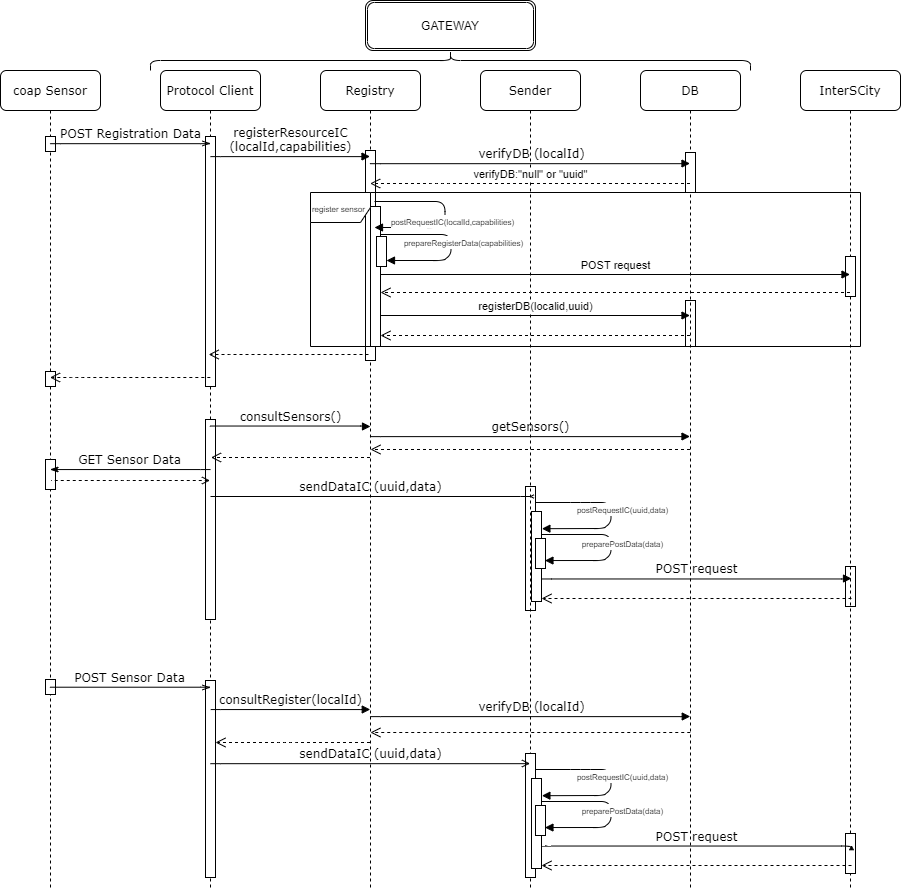

The diagram above was exported from draw.io. Its source (the exported page's mxGraphModel, read from the mxfile embedded in the PNG):
<mxGraphModel dx="1673" dy="908" grid="1" gridSize="10" guides="1" tooltips="1" connect="1" arrows="1" fold="1" page="1" pageScale="1" pageWidth="1100" pageHeight="850" background="#ffffff" math="0" shadow="0">
  <root>
    <mxCell id="0" />
    <mxCell id="1" parent="0" />
    <mxCell id="7baba1c4bc27f4b0-8" value="coap Sensor" style="shape=umlLifeline;perimeter=lifelinePerimeter;whiteSpace=wrap;html=1;container=1;collapsible=0;recursiveResize=0;outlineConnect=0;rounded=1;shadow=0;comic=0;labelBackgroundColor=none;strokeWidth=1;fontFamily=Verdana;fontSize=12;align=center;" parent="1" vertex="1">
      <mxGeometry x="200" y="80" width="100" height="820" as="geometry" />
    </mxCell>
    <mxCell id="vZ1PvOuDulmxwh-C_wIs-1" value="" style="html=1;points=[];perimeter=orthogonalPerimeter;" parent="7baba1c4bc27f4b0-8" vertex="1">
      <mxGeometry x="45" y="66" width="10" height="15" as="geometry" />
    </mxCell>
    <mxCell id="9Osm1j-1h9KX1VyIP_40-1" value="" style="html=1;points=[];perimeter=orthogonalPerimeter;" parent="7baba1c4bc27f4b0-8" vertex="1">
      <mxGeometry x="45" y="301" width="10" height="15" as="geometry" />
    </mxCell>
    <mxCell id="xRRJjCNSlDedBJQZXN8g-1" value="" style="html=1;points=[];perimeter=orthogonalPerimeter;" parent="7baba1c4bc27f4b0-8" vertex="1">
      <mxGeometry x="45" y="609" width="10" height="15" as="geometry" />
    </mxCell>
    <mxCell id="7baba1c4bc27f4b0-3" value="Protocol Client" style="shape=umlLifeline;perimeter=lifelinePerimeter;whiteSpace=wrap;html=1;container=1;collapsible=0;recursiveResize=0;outlineConnect=0;rounded=1;shadow=0;comic=0;labelBackgroundColor=none;strokeWidth=1;fontFamily=Verdana;fontSize=12;align=center;" parent="1" vertex="1">
      <mxGeometry x="360" y="80" width="100" height="820" as="geometry" />
    </mxCell>
    <mxCell id="vZ1PvOuDulmxwh-C_wIs-3" value="" style="html=1;points=[];perimeter=orthogonalPerimeter;" parent="7baba1c4bc27f4b0-3" vertex="1">
      <mxGeometry x="45" y="66" width="10" height="250" as="geometry" />
    </mxCell>
    <mxCell id="Qop7Yk5m-ySDFyUfZyVK-60" value="" style="html=1;points=[];perimeter=orthogonalPerimeter;" parent="7baba1c4bc27f4b0-3" vertex="1">
      <mxGeometry x="45" y="349" width="10" height="200" as="geometry" />
    </mxCell>
    <mxCell id="Qop7Yk5m-ySDFyUfZyVK-61" value="" style="html=1;points=[];perimeter=orthogonalPerimeter;" parent="7baba1c4bc27f4b0-3" vertex="1">
      <mxGeometry x="685" y="496" width="10" height="40" as="geometry" />
    </mxCell>
    <mxCell id="Qop7Yk5m-ySDFyUfZyVK-64" value="" style="html=1;points=[];perimeter=orthogonalPerimeter;" parent="7baba1c4bc27f4b0-3" vertex="1">
      <mxGeometry x="365" y="416" width="10" height="124" as="geometry" />
    </mxCell>
    <mxCell id="Qop7Yk5m-ySDFyUfZyVK-65" value="sendDataIC (uuid,data)" style="html=1;verticalAlign=bottom;endArrow=open;labelBackgroundColor=none;fontFamily=Verdana;fontSize=12;edgeStyle=elbowEdgeStyle;elbow=vertical;endFill=0;" parent="7baba1c4bc27f4b0-3" edge="1">
      <mxGeometry relative="1" as="geometry">
        <mxPoint x="50" y="426" as="sourcePoint" />
        <mxPoint x="369.5000000000002" y="426" as="targetPoint" />
        <Array as="points">
          <mxPoint x="370" y="426" />
        </Array>
      </mxGeometry>
    </mxCell>
    <mxCell id="Qop7Yk5m-ySDFyUfZyVK-66" value="" style="html=1;verticalAlign=bottom;endArrow=open;dashed=1;endSize=8;" parent="7baba1c4bc27f4b0-3" edge="1">
      <mxGeometry relative="1" as="geometry">
        <mxPoint x="691" y="528" as="sourcePoint" />
        <mxPoint x="381" y="528" as="targetPoint" />
      </mxGeometry>
    </mxCell>
    <mxCell id="Qop7Yk5m-ySDFyUfZyVK-67" value="POST request" style="html=1;verticalAlign=bottom;endArrow=block;labelBackgroundColor=none;fontFamily=Verdana;fontSize=12;edgeStyle=elbowEdgeStyle;elbow=vertical;" parent="7baba1c4bc27f4b0-3" edge="1">
      <mxGeometry relative="1" as="geometry">
        <mxPoint x="381" y="508" as="sourcePoint" />
        <mxPoint x="691" y="508" as="targetPoint" />
        <mxPoint as="offset" />
      </mxGeometry>
    </mxCell>
    <mxCell id="Qop7Yk5m-ySDFyUfZyVK-68" value="&lt;font style=&quot;font-size: 8px&quot;&gt;preparePostData(data)&lt;/font&gt;" style="html=1;verticalAlign=bottom;endArrow=block;entryX=0.944;entryY=0.735;entryDx=0;entryDy=0;entryPerimeter=0;" parent="7baba1c4bc27f4b0-3" target="Qop7Yk5m-ySDFyUfZyVK-71" edge="1">
      <mxGeometry x="0.1066" y="12" width="80" relative="1" as="geometry">
        <mxPoint x="381" y="464" as="sourcePoint" />
        <mxPoint x="381.3899999999999" y="490.20000000000005" as="targetPoint" />
        <Array as="points">
          <mxPoint x="450.5" y="464" />
          <mxPoint x="450.5" y="484" />
          <mxPoint x="443" y="490" />
        </Array>
        <mxPoint as="offset" />
      </mxGeometry>
    </mxCell>
    <mxCell id="Qop7Yk5m-ySDFyUfZyVK-69" value="" style="html=1;points=[];perimeter=orthogonalPerimeter;" parent="7baba1c4bc27f4b0-3" vertex="1">
      <mxGeometry x="371" y="441" width="10" height="90" as="geometry" />
    </mxCell>
    <mxCell id="Qop7Yk5m-ySDFyUfZyVK-70" value="&lt;font style=&quot;font-size: 8px&quot;&gt;postRequestIC(uuid,data)&lt;/font&gt;" style="html=1;verticalAlign=bottom;endArrow=block;entryX=1.039;entryY=0.48;entryDx=0;entryDy=0;entryPerimeter=0;" parent="7baba1c4bc27f4b0-3" edge="1">
      <mxGeometry x="0.1066" y="12" width="80" relative="1" as="geometry">
        <mxPoint x="375" y="432" as="sourcePoint" />
        <mxPoint x="381.3899999999999" y="458.20000000000005" as="targetPoint" />
        <Array as="points">
          <mxPoint x="420" y="432" />
          <mxPoint x="450.5" y="432" />
          <mxPoint x="450.5" y="452" />
          <mxPoint x="443" y="458" />
        </Array>
        <mxPoint as="offset" />
      </mxGeometry>
    </mxCell>
    <mxCell id="Qop7Yk5m-ySDFyUfZyVK-71" value="" style="html=1;points=[];perimeter=orthogonalPerimeter;" parent="7baba1c4bc27f4b0-3" vertex="1">
      <mxGeometry x="375" y="468" width="10" height="30" as="geometry" />
    </mxCell>
    <mxCell id="Qop7Yk5m-ySDFyUfZyVK-62" value="" style="html=1;points=[];perimeter=orthogonalPerimeter;" parent="7baba1c4bc27f4b0-3" vertex="1">
      <mxGeometry x="-115" y="389" width="10" height="30" as="geometry" />
    </mxCell>
    <mxCell id="Qop7Yk5m-ySDFyUfZyVK-63" value="&lt;div&gt;GET Sensor Data&lt;/div&gt;" style="html=1;verticalAlign=bottom;endArrow=none;labelBackgroundColor=none;fontFamily=Verdana;fontSize=12;edgeStyle=elbowEdgeStyle;elbow=vertical;endFill=0;startArrow=classicThin;startFill=1;" parent="7baba1c4bc27f4b0-3" edge="1">
      <mxGeometry relative="1" as="geometry">
        <mxPoint x="-110.5" y="399" as="sourcePoint" />
        <mxPoint x="50" y="399" as="targetPoint" />
      </mxGeometry>
    </mxCell>
    <mxCell id="9Osm1j-1h9KX1VyIP_40-4" value="" style="html=1;points=[];perimeter=orthogonalPerimeter;" parent="1" vertex="1">
      <mxGeometry x="405" y="690" width="10" height="197" as="geometry" />
    </mxCell>
    <mxCell id="vZ1PvOuDulmxwh-C_wIs-13" value="" style="html=1;points=[];perimeter=orthogonalPerimeter;" parent="1" vertex="1">
      <mxGeometry x="885" y="310" width="10" height="46" as="geometry" />
    </mxCell>
    <mxCell id="7baba1c4bc27f4b0-4" value="DB" style="shape=umlLifeline;perimeter=lifelinePerimeter;whiteSpace=wrap;html=1;container=1;collapsible=0;recursiveResize=0;outlineConnect=0;rounded=1;shadow=0;comic=0;labelBackgroundColor=none;strokeWidth=1;fontFamily=Verdana;fontSize=12;align=center;" parent="1" vertex="1">
      <mxGeometry x="840" y="80" width="100" height="820" as="geometry" />
    </mxCell>
    <mxCell id="vZ1PvOuDulmxwh-C_wIs-9" value="" style="html=1;points=[];perimeter=orthogonalPerimeter;" parent="7baba1c4bc27f4b0-4" vertex="1">
      <mxGeometry x="45" y="82" width="10" height="40" as="geometry" />
    </mxCell>
    <mxCell id="7baba1c4bc27f4b0-5" value="InterSCity" style="shape=umlLifeline;perimeter=lifelinePerimeter;whiteSpace=wrap;html=1;container=1;collapsible=0;recursiveResize=0;outlineConnect=0;rounded=1;shadow=0;comic=0;labelBackgroundColor=none;strokeWidth=1;fontFamily=Verdana;fontSize=12;align=center;" parent="1" vertex="1">
      <mxGeometry x="1000" y="80" width="100" height="820" as="geometry" />
    </mxCell>
    <mxCell id="vZ1PvOuDulmxwh-C_wIs-10" value="" style="html=1;points=[];perimeter=orthogonalPerimeter;" parent="7baba1c4bc27f4b0-5" vertex="1">
      <mxGeometry x="45" y="186" width="10" height="40" as="geometry" />
    </mxCell>
    <mxCell id="9Osm1j-1h9KX1VyIP_40-5" value="" style="html=1;points=[];perimeter=orthogonalPerimeter;" parent="7baba1c4bc27f4b0-5" vertex="1">
      <mxGeometry x="45" y="763" width="10" height="40" as="geometry" />
    </mxCell>
    <mxCell id="7baba1c4bc27f4b0-11" value="POST Registration Data" style="html=1;verticalAlign=bottom;endArrow=openThin;entryX=0.5;entryY=0.167;labelBackgroundColor=none;fontFamily=Verdana;fontSize=12;edgeStyle=elbowEdgeStyle;elbow=vertical;endFill=0;entryDx=0;entryDy=0;entryPerimeter=0;" parent="1" edge="1">
      <mxGeometry relative="1" as="geometry">
        <mxPoint x="249.81034482758628" y="152.9655172413793" as="sourcePoint" />
        <mxPoint x="410" y="152.94000000000005" as="targetPoint" />
      </mxGeometry>
    </mxCell>
    <mxCell id="wSFc2xPMtiHXs8hzHKk8-22" value="" style="html=1;verticalAlign=bottom;endArrow=open;dashed=1;endSize=8;" parent="1" edge="1">
      <mxGeometry relative="1" as="geometry">
        <mxPoint x="409.8300000000004" y="387" as="sourcePoint" />
        <mxPoint x="249.5" y="387" as="targetPoint" />
        <Array as="points">
          <mxPoint x="280.33000000000004" y="387" />
        </Array>
      </mxGeometry>
    </mxCell>
    <mxCell id="wSFc2xPMtiHXs8hzHKk8-23" value="&lt;div&gt;POST Sensor Data&lt;/div&gt;" style="html=1;verticalAlign=bottom;endArrow=openThin;labelBackgroundColor=none;fontFamily=Verdana;fontSize=12;edgeStyle=elbowEdgeStyle;elbow=vertical;endFill=0;" parent="1" edge="1">
      <mxGeometry relative="1" as="geometry">
        <mxPoint x="249.5" y="697" as="sourcePoint" />
        <mxPoint x="410" y="697" as="targetPoint" />
      </mxGeometry>
    </mxCell>
    <mxCell id="dhBck0TkKdlzHn4kaaiq-1" value="&lt;div&gt;Registry&lt;/div&gt;" style="shape=umlLifeline;perimeter=lifelinePerimeter;whiteSpace=wrap;html=1;container=1;collapsible=0;recursiveResize=0;outlineConnect=0;rounded=1;shadow=0;comic=0;labelBackgroundColor=none;strokeWidth=1;fontFamily=Verdana;fontSize=12;align=center;" parent="1" vertex="1">
      <mxGeometry x="520" y="80" width="100" height="820" as="geometry" />
    </mxCell>
    <mxCell id="vZ1PvOuDulmxwh-C_wIs-4" value="" style="html=1;points=[];perimeter=orthogonalPerimeter;" parent="dhBck0TkKdlzHn4kaaiq-1" vertex="1">
      <mxGeometry x="45" y="80" width="10" height="210" as="geometry" />
    </mxCell>
    <mxCell id="dhBck0TkKdlzHn4kaaiq-2" value="&lt;div&gt;Sender&lt;/div&gt;" style="shape=umlLifeline;perimeter=lifelinePerimeter;whiteSpace=wrap;html=1;container=1;collapsible=0;recursiveResize=0;outlineConnect=0;rounded=1;shadow=0;comic=0;labelBackgroundColor=none;strokeWidth=1;fontFamily=Verdana;fontSize=12;align=center;" parent="1" vertex="1">
      <mxGeometry x="680" y="80" width="100" height="820" as="geometry" />
    </mxCell>
    <mxCell id="vZ1PvOuDulmxwh-C_wIs-6" value="" style="html=1;points=[];perimeter=orthogonalPerimeter;" parent="dhBck0TkKdlzHn4kaaiq-2" vertex="1">
      <mxGeometry x="45" y="683" width="10" height="124" as="geometry" />
    </mxCell>
    <mxCell id="dhBck0TkKdlzHn4kaaiq-3" value="registerResourceIC&lt;br&gt;(localId,capabilities)" style="html=1;verticalAlign=bottom;endArrow=block;labelBackgroundColor=none;fontFamily=Verdana;fontSize=12;edgeStyle=elbowEdgeStyle;elbow=vertical;" parent="1" edge="1">
      <mxGeometry relative="1" as="geometry">
        <mxPoint x="410" y="166" as="sourcePoint" />
        <mxPoint x="569.5" y="166" as="targetPoint" />
      </mxGeometry>
    </mxCell>
    <mxCell id="dhBck0TkKdlzHn4kaaiq-5" value="sendDataIC (uuid,data)" style="html=1;verticalAlign=bottom;endArrow=open;labelBackgroundColor=none;fontFamily=Verdana;fontSize=12;edgeStyle=elbowEdgeStyle;elbow=vertical;endFill=0;" parent="1" edge="1">
      <mxGeometry relative="1" as="geometry">
        <mxPoint x="410" y="773" as="sourcePoint" />
        <mxPoint x="729.5" y="773" as="targetPoint" />
        <Array as="points" />
      </mxGeometry>
    </mxCell>
    <mxCell id="dhBck0TkKdlzHn4kaaiq-8" value="" style="shape=curlyBracket;whiteSpace=wrap;html=1;rounded=1;rotation=90;" parent="1" vertex="1">
      <mxGeometry x="640" y="-230" width="20" height="600" as="geometry" />
    </mxCell>
    <mxCell id="dhBck0TkKdlzHn4kaaiq-9" value="GATEWAY" style="shape=ext;double=1;rounded=1;whiteSpace=wrap;html=1;" parent="1" vertex="1">
      <mxGeometry x="565" y="10" width="170" height="50" as="geometry" />
    </mxCell>
    <mxCell id="vZ1PvOuDulmxwh-C_wIs-5" value="" style="html=1;verticalAlign=bottom;endArrow=open;dashed=1;endSize=8;" parent="1" edge="1">
      <mxGeometry relative="1" as="geometry">
        <mxPoint x="568.0000000000003" y="364" as="sourcePoint" />
        <mxPoint x="408.16999999999996" y="364" as="targetPoint" />
        <Array as="points">
          <mxPoint x="438.5" y="364" />
        </Array>
      </mxGeometry>
    </mxCell>
    <mxCell id="wSFc2xPMtiHXs8hzHKk8-21" value="verifyDB:&quot;null&quot; or &quot;uuid&quot;" style="html=1;verticalAlign=bottom;endArrow=open;dashed=1;endSize=8;" parent="1" edge="1">
      <mxGeometry relative="1" as="geometry">
        <mxPoint x="889.5" y="193" as="sourcePoint" />
        <mxPoint x="569.6666666666667" y="192.9999999999999" as="targetPoint" />
        <Array as="points">
          <mxPoint x="640.33" y="193" />
        </Array>
      </mxGeometry>
    </mxCell>
    <mxCell id="wSFc2xPMtiHXs8hzHKk8-5" value="&lt;span class=&quot;tlid-translation translation&quot; lang=&quot;en&quot;&gt;&lt;span title=&quot;&quot; class=&quot;&quot;&gt;verifyDB&lt;/span&gt;&lt;/span&gt;&amp;nbsp;(localId)" style="html=1;verticalAlign=bottom;endArrow=block;labelBackgroundColor=none;fontFamily=Verdana;fontSize=12;edgeStyle=elbowEdgeStyle;elbow=vertical;" parent="1" edge="1">
      <mxGeometry x="0.0033" relative="1" as="geometry">
        <mxPoint x="569.6666666666667" y="172.83333333333337" as="sourcePoint" />
        <mxPoint x="889.5" y="173" as="targetPoint" />
        <mxPoint as="offset" />
      </mxGeometry>
    </mxCell>
    <mxCell id="wSFc2xPMtiHXs8hzHKk8-11" value="POST request" style="html=1;verticalAlign=bottom;endArrow=block;" parent="1" source="6LE3LIF05D56NaWQ1xPX-1" edge="1">
      <mxGeometry width="80" relative="1" as="geometry">
        <mxPoint x="569.6666666666667" y="283.9999999999999" as="sourcePoint" />
        <mxPoint x="1049.5" y="284" as="targetPoint" />
      </mxGeometry>
    </mxCell>
    <mxCell id="wSFc2xPMtiHXs8hzHKk8-12" value="" style="html=1;verticalAlign=bottom;endArrow=open;dashed=1;endSize=8;" parent="1" target="6LE3LIF05D56NaWQ1xPX-1" edge="1">
      <mxGeometry relative="1" as="geometry">
        <mxPoint x="1049.5" y="302" as="sourcePoint" />
        <mxPoint x="569.6666666666667" y="301.9999999999999" as="targetPoint" />
      </mxGeometry>
    </mxCell>
    <mxCell id="wSFc2xPMtiHXs8hzHKk8-14" value="" style="html=1;verticalAlign=bottom;endArrow=open;dashed=1;endSize=8;" parent="1" target="6LE3LIF05D56NaWQ1xPX-1" edge="1">
      <mxGeometry relative="1" as="geometry">
        <mxPoint x="889.5" y="345" as="sourcePoint" />
        <mxPoint x="570" y="345" as="targetPoint" />
        <Array as="points">
          <mxPoint x="640.5" y="345" />
        </Array>
      </mxGeometry>
    </mxCell>
    <mxCell id="wSFc2xPMtiHXs8hzHKk8-13" value="registerDB(localid,uuid)" style="html=1;verticalAlign=bottom;endArrow=block;" parent="1" source="6LE3LIF05D56NaWQ1xPX-1" edge="1">
      <mxGeometry width="80" relative="1" as="geometry">
        <mxPoint x="410" y="325" as="sourcePoint" />
        <mxPoint x="889.5" y="325" as="targetPoint" />
      </mxGeometry>
    </mxCell>
    <mxCell id="wSFc2xPMtiHXs8hzHKk8-20" value="" style="html=1;verticalAlign=bottom;endArrow=open;dashed=1;endSize=8;" parent="1" edge="1">
      <mxGeometry relative="1" as="geometry">
        <mxPoint x="1051" y="875" as="sourcePoint" />
        <mxPoint x="741" y="875" as="targetPoint" />
      </mxGeometry>
    </mxCell>
    <mxCell id="wSFc2xPMtiHXs8hzHKk8-19" value="POST request" style="html=1;verticalAlign=bottom;endArrow=block;labelBackgroundColor=none;fontFamily=Verdana;fontSize=12;edgeStyle=elbowEdgeStyle;elbow=vertical;" parent="1" edge="1">
      <mxGeometry relative="1" as="geometry">
        <mxPoint x="741" y="855" as="sourcePoint" />
        <mxPoint x="1051" y="855" as="targetPoint" />
        <mxPoint as="offset" />
      </mxGeometry>
    </mxCell>
    <mxCell id="wSFc2xPMtiHXs8hzHKk8-18" value="&lt;font style=&quot;font-size: 8px&quot;&gt;preparePostData(data)&lt;/font&gt;" style="html=1;verticalAlign=bottom;endArrow=block;entryX=0.944;entryY=0.735;entryDx=0;entryDy=0;entryPerimeter=0;" parent="1" target="6LE3LIF05D56NaWQ1xPX-10" edge="1">
      <mxGeometry x="0.1066" y="12" width="80" relative="1" as="geometry">
        <mxPoint x="741" y="811" as="sourcePoint" />
        <mxPoint x="741.3899999999999" y="837.2" as="targetPoint" />
        <Array as="points">
          <mxPoint x="810.5" y="811" />
          <mxPoint x="810.5" y="831" />
          <mxPoint x="803" y="837" />
        </Array>
        <mxPoint as="offset" />
      </mxGeometry>
    </mxCell>
    <mxCell id="NMagP9DzTqSF5KSkSTaV-3" value="&lt;font style=&quot;font-size: 8px&quot;&gt;prepareRegisterData(capabilities)&lt;/font&gt;" style="html=1;verticalAlign=bottom;endArrow=block;" parent="1" target="6LE3LIF05D56NaWQ1xPX-6" edge="1">
      <mxGeometry x="0.1066" y="12" width="80" relative="1" as="geometry">
        <mxPoint x="580" y="244" as="sourcePoint" />
        <mxPoint x="580" y="270" as="targetPoint" />
        <Array as="points">
          <mxPoint x="650.5" y="244" />
          <mxPoint x="650.5" y="264" />
          <mxPoint x="643" y="270" />
        </Array>
        <mxPoint as="offset" />
      </mxGeometry>
    </mxCell>
    <mxCell id="6LE3LIF05D56NaWQ1xPX-1" value="" style="html=1;points=[];perimeter=orthogonalPerimeter;" parent="1" vertex="1">
      <mxGeometry x="570" y="216" width="10" height="140" as="geometry" />
    </mxCell>
    <mxCell id="6LE3LIF05D56NaWQ1xPX-2" value="" style="html=1;verticalAlign=bottom;endArrow=block;" parent="1" target="6LE3LIF05D56NaWQ1xPX-1" edge="1">
      <mxGeometry x="0.1066" y="12" width="80" relative="1" as="geometry">
        <mxPoint x="570" y="250" as="sourcePoint" />
        <mxPoint x="575" y="276" as="targetPoint" />
        <Array as="points" />
        <mxPoint as="offset" />
      </mxGeometry>
    </mxCell>
    <mxCell id="6LE3LIF05D56NaWQ1xPX-3" value="&lt;font style=&quot;font-size: 8px&quot;&gt;postRequestIC(localId,capabilities)&lt;/font&gt;" style="html=1;verticalAlign=bottom;endArrow=block;" parent="1" edge="1">
      <mxGeometry x="0.1066" y="12" width="80" relative="1" as="geometry">
        <mxPoint x="574" y="211" as="sourcePoint" />
        <mxPoint x="574" y="237" as="targetPoint" />
        <Array as="points">
          <mxPoint x="644.5" y="211" />
          <mxPoint x="644.5" y="231" />
          <mxPoint x="637" y="237" />
        </Array>
        <mxPoint as="offset" />
      </mxGeometry>
    </mxCell>
    <mxCell id="6LE3LIF05D56NaWQ1xPX-6" value="" style="html=1;points=[];perimeter=orthogonalPerimeter;" parent="1" vertex="1">
      <mxGeometry x="576" y="246" width="10" height="30" as="geometry" />
    </mxCell>
    <mxCell id="wSFc2xPMtiHXs8hzHKk8-9" value="&lt;font style=&quot;font-size: 8px&quot;&gt;&lt;span class=&quot;tlid-translation translation&quot; lang=&quot;en&quot;&gt;&lt;span title=&quot;&quot; class=&quot;&quot;&gt;register sensor&amp;nbsp;&lt;/span&gt;&lt;/span&gt;&lt;/font&gt;" style="shape=umlFrame;whiteSpace=wrap;html=1;" parent="1" vertex="1">
      <mxGeometry x="510" y="202" width="550" height="154" as="geometry" />
    </mxCell>
    <mxCell id="6LE3LIF05D56NaWQ1xPX-7" value="" style="html=1;points=[];perimeter=orthogonalPerimeter;" parent="1" vertex="1">
      <mxGeometry x="731" y="788" width="10" height="90" as="geometry" />
    </mxCell>
    <mxCell id="6LE3LIF05D56NaWQ1xPX-8" value="&lt;font style=&quot;font-size: 8px&quot;&gt;postRequestIC(uuid,data)&lt;/font&gt;" style="html=1;verticalAlign=bottom;endArrow=block;entryX=1.039;entryY=0.48;entryDx=0;entryDy=0;entryPerimeter=0;" parent="1" edge="1">
      <mxGeometry x="0.1066" y="12" width="80" relative="1" as="geometry">
        <mxPoint x="735" y="779" as="sourcePoint" />
        <mxPoint x="741.3899999999999" y="805.2" as="targetPoint" />
        <Array as="points">
          <mxPoint x="780" y="779" />
          <mxPoint x="810.5" y="779" />
          <mxPoint x="810.5" y="799" />
          <mxPoint x="803" y="805" />
        </Array>
        <mxPoint as="offset" />
      </mxGeometry>
    </mxCell>
    <mxCell id="6LE3LIF05D56NaWQ1xPX-10" value="" style="html=1;points=[];perimeter=orthogonalPerimeter;" parent="1" vertex="1">
      <mxGeometry x="735" y="815" width="10" height="30" as="geometry" />
    </mxCell>
    <mxCell id="Qop7Yk5m-ySDFyUfZyVK-1" value="consultRegister(localId)" style="html=1;verticalAlign=bottom;endArrow=block;labelBackgroundColor=none;fontFamily=Verdana;fontSize=12;edgeStyle=elbowEdgeStyle;elbow=vertical;" parent="1" edge="1">
      <mxGeometry relative="1" as="geometry">
        <mxPoint x="410.25" y="719" as="sourcePoint" />
        <mxPoint x="569.75" y="719" as="targetPoint" />
      </mxGeometry>
    </mxCell>
    <mxCell id="Qop7Yk5m-ySDFyUfZyVK-2" value="" style="html=1;verticalAlign=bottom;endArrow=open;dashed=1;endSize=8;" parent="1" edge="1">
      <mxGeometry x="-0.001" y="-5" relative="1" as="geometry">
        <mxPoint x="889.75" y="742" as="sourcePoint" />
        <mxPoint x="569.9166666666667" y="741.9999999999999" as="targetPoint" />
        <Array as="points">
          <mxPoint x="640.58" y="742" />
        </Array>
        <mxPoint as="offset" />
      </mxGeometry>
    </mxCell>
    <mxCell id="Qop7Yk5m-ySDFyUfZyVK-3" value="&lt;span class=&quot;tlid-translation translation&quot; lang=&quot;en&quot;&gt;&lt;span title=&quot;&quot; class=&quot;&quot;&gt;verifyDB&lt;/span&gt;&lt;/span&gt;&amp;nbsp;(localId)" style="html=1;verticalAlign=bottom;endArrow=block;labelBackgroundColor=none;fontFamily=Verdana;fontSize=12;edgeStyle=elbowEdgeStyle;elbow=vertical;" parent="1" edge="1">
      <mxGeometry x="0.0033" relative="1" as="geometry">
        <mxPoint x="569.9166666666667" y="725.8333333333334" as="sourcePoint" />
        <mxPoint x="889.75" y="726" as="targetPoint" />
        <mxPoint as="offset" />
      </mxGeometry>
    </mxCell>
    <mxCell id="Qop7Yk5m-ySDFyUfZyVK-6" value="" style="html=1;verticalAlign=bottom;endArrow=open;dashed=1;endSize=8;" parent="1" edge="1">
      <mxGeometry x="-0.001" y="-5" relative="1" as="geometry">
        <mxPoint x="569.5" y="752" as="sourcePoint" />
        <mxPoint x="414.996666666667" y="752" as="targetPoint" />
        <Array as="points">
          <mxPoint x="485.6600000000001" y="752" />
        </Array>
        <mxPoint as="offset" />
      </mxGeometry>
    </mxCell>
    <mxCell id="Qop7Yk5m-ySDFyUfZyVK-77" value="" style="html=1;verticalAlign=bottom;endArrow=none;dashed=1;endSize=8;startArrow=open;startFill=0;endFill=0;" parent="1" edge="1">
      <mxGeometry x="-0.001" y="-5" relative="1" as="geometry">
        <mxPoint x="409.5" y="490" as="sourcePoint" />
        <mxPoint x="250.4966666666669" y="490" as="targetPoint" />
        <Array as="points">
          <mxPoint x="321.1600000000001" y="490" />
        </Array>
        <mxPoint as="offset" />
      </mxGeometry>
    </mxCell>
    <mxCell id="0O2qe24NaxA2GqhC0M9n-1" value="&lt;div&gt;consultSensors()&lt;/div&gt;" style="html=1;verticalAlign=bottom;endArrow=block;labelBackgroundColor=none;fontFamily=Verdana;fontSize=12;edgeStyle=elbowEdgeStyle;elbow=vertical;endFill=1;startArrow=none;startFill=0;" edge="1" parent="1">
      <mxGeometry relative="1" as="geometry">
        <mxPoint x="409.5" y="436" as="sourcePoint" />
        <mxPoint x="570" y="436" as="targetPoint" />
      </mxGeometry>
    </mxCell>
    <mxCell id="0O2qe24NaxA2GqhC0M9n-2" value="" style="html=1;verticalAlign=bottom;endArrow=open;dashed=1;endSize=8;startArrow=none;startFill=0;endFill=0;" edge="1" parent="1">
      <mxGeometry x="-0.001" y="-5" relative="1" as="geometry">
        <mxPoint x="569.5" y="467.0000000000001" as="sourcePoint" />
        <mxPoint x="410.4966666666669" y="467.0000000000001" as="targetPoint" />
        <Array as="points">
          <mxPoint x="481.1600000000001" y="467" />
        </Array>
        <mxPoint as="offset" />
      </mxGeometry>
    </mxCell>
    <mxCell id="0O2qe24NaxA2GqhC0M9n-3" value="&lt;div&gt;getSensors()&lt;/div&gt;" style="html=1;verticalAlign=bottom;endArrow=block;labelBackgroundColor=none;fontFamily=Verdana;fontSize=12;edgeStyle=elbowEdgeStyle;elbow=vertical;endFill=1;startArrow=none;startFill=0;" edge="1" parent="1">
      <mxGeometry relative="1" as="geometry">
        <mxPoint x="569.75" y="446" as="sourcePoint" />
        <mxPoint x="889.5" y="446" as="targetPoint" />
      </mxGeometry>
    </mxCell>
    <mxCell id="0O2qe24NaxA2GqhC0M9n-4" value="" style="html=1;verticalAlign=bottom;endArrow=open;dashed=1;endSize=8;startArrow=none;startFill=0;endFill=0;" edge="1" parent="1">
      <mxGeometry x="-0.001" y="-5" relative="1" as="geometry">
        <mxPoint x="889.5" y="459" as="sourcePoint" />
        <mxPoint x="569.9966666666669" y="459.0000000000001" as="targetPoint" />
        <Array as="points">
          <mxPoint x="640.6600000000001" y="459" />
        </Array>
        <mxPoint as="offset" />
      </mxGeometry>
    </mxCell>
  </root>
</mxGraphModel>